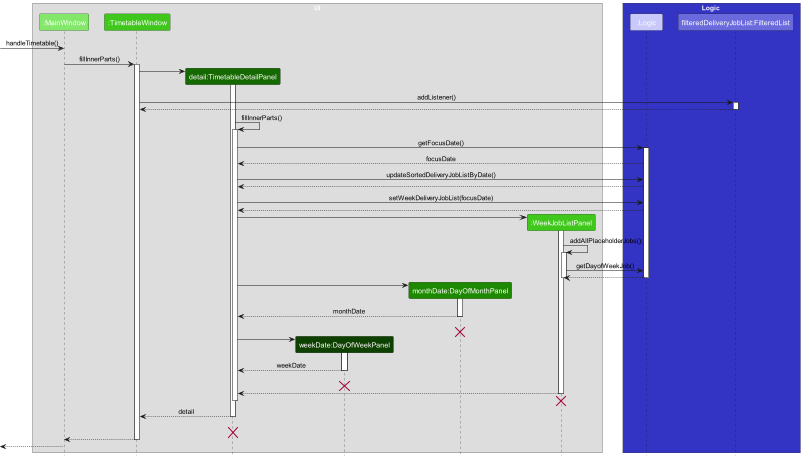

The diagram above was rendered by PlantUML. Its source (embedded in the PNG):
@startuml
!include style.puml

box UI
participant ":MainWindow" as MainWindow UI_COLOR_T1
participant ":TimetableWindow" as TimetableWindow UI_COLOR_T2
participant "detail:TimetableDetailPanel" as TimetableDetailPanel UI_COLOR_T3
participant "weekDate:DayOfWeekPanel" as DayOfWeekPanel UI_COLOR_T4
participant "monthDate:DayOfMonthPanel" as DayOfMonthPanel UI_COLOR
participant ":WeekJobListPanel" as WeekJobListPanel UI_COLOR_T2
end box

box Logic LOGIC_COLOR
participant ":Logic" as Logic LOGIC_COLOR_T1
participant "filteredDeliveryJobList:FilteredList" as FilteredList LOGIC_COLOR_T2
end box

[-> MainWindow : handleTimetable()

MainWindow -> TimetableWindow : fillInnerParts()


activate TimetableWindow

create TimetableDetailPanel
TimetableWindow -> TimetableDetailPanel
activate TimetableDetailPanel


TimetableWindow -> FilteredList : addListener()
activate FilteredList
FilteredList --> TimetableWindow
deactivate FilteredList

TimetableDetailPanel -> TimetableDetailPanel : fillInnerParts()
activate TimetableDetailPanel
TimetableDetailPanel -> Logic : getFocusDate()
activate Logic
Logic --> TimetableDetailPanel : focusDate
TimetableDetailPanel -> Logic : updateSortedDeliveryJobListByDate()
Logic --> TimetableDetailPanel
TimetableDetailPanel -> Logic : setWeekDeliveryJobList(focusDate)
Logic --> TimetableDetailPanel



create WeekJobListPanel
TimetableDetailPanel -> WeekJobListPanel

activate WeekJobListPanel

WeekJobListPanel -> WeekJobListPanel : addAllPlaceholderJobs();


activate WeekJobListPanel
WeekJobListPanel -> Logic : getDayofWeekJob()
Logic --> WeekJobListPanel
deactivate Logic




deactivate WeekJobListPanel

create DayOfMonthPanel
TimetableDetailPanel -> DayOfMonthPanel
activate DayOfMonthPanel
DayOfMonthPanel --> TimetableDetailPanel : monthDate
deactivate DayOfMonthPanel
DayOfMonthPanel -[hidden]-> TimetableDetailPanel : monthDate
destroy DayOfMonthPanel

create DayOfWeekPanel
TimetableDetailPanel -> DayOfWeekPanel
activate DayOfWeekPanel
DayOfWeekPanel --> TimetableDetailPanel : weekDate
deactivate DayOfWeekPanel
DayOfWeekPanel -[hidden]-> TimetableDetailPanel : weekDate
destroy DayOfWeekPanel

WeekJobListPanel --> TimetableDetailPanel
deactivate WeekJobListPanel
WeekJobListPanel -[hidden]-> TimetableDetailPanel
destroy WeekJobListPanel
deactivate TimetableDetailPanel




TimetableDetailPanel --> TimetableWindow : detail
deactivate TimetableDetailPanel
TimetableDetailPanel -[hidden]-> TimetableWindow : detail
destroy TimetableDetailPanel

TimetableWindow --> MainWindow
deactivate TimetableWindow

[<--MainWindow
deactivate MainWindow

@enduml